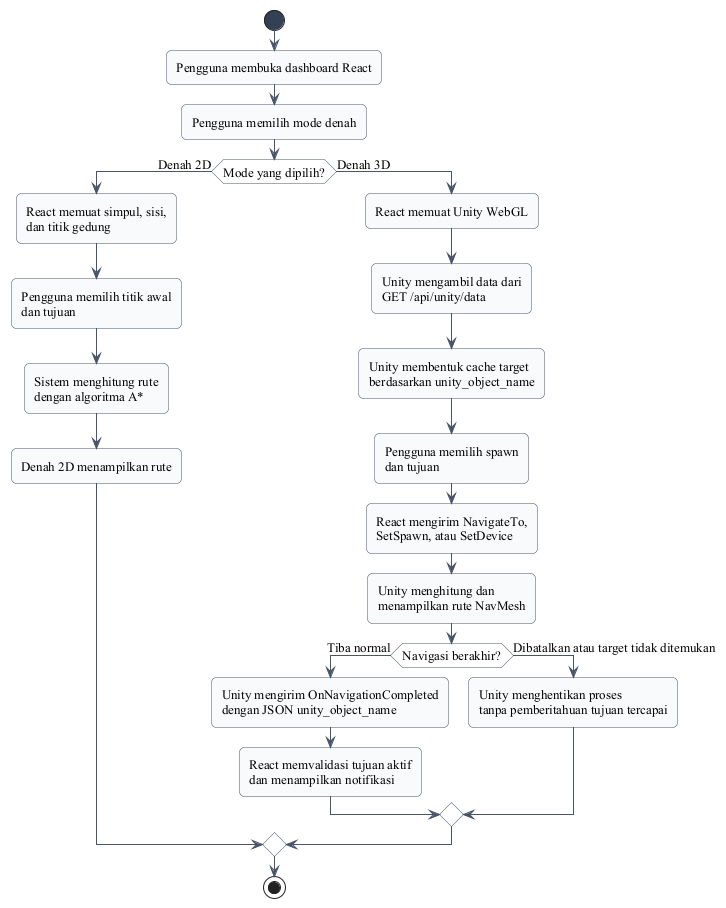

The diagram above was rendered by PlantUML. Its source (embedded in the PNG):
@startuml
skinparam defaultFontName "Times New Roman"
skinparam defaultFontSize 13
skinparam shadowing false
skinparam roundcorner 10
skinparam ArrowColor #475569
skinparam activity {
  FontName "Times New Roman"
  FontStyle plain
  BackgroundColor #F8FAFC
  BorderColor #475569
  DiamondBackgroundColor #FFFFFF
  DiamondBorderColor #475569
  StartColor #334155
  EndColor #334155
}

start
:Pengguna membuka dashboard React;
:Pengguna memilih mode denah;
if (Mode yang dipilih?) then (Denah 2D)
  :React memuat simpul, sisi,\ndan titik gedung;
  :Pengguna memilih titik awal\ndan tujuan;
  :Sistem menghitung rute\ndengan algoritma A*;
  :Denah 2D menampilkan rute;
else (Denah 3D)
  :React memuat Unity WebGL;
  :Unity mengambil data dari\nGET /api/unity/data;
  :Unity membentuk cache target\nberdasarkan unity_object_name;
  :Pengguna memilih spawn\ndan tujuan;
  :React mengirim NavigateTo,\nSetSpawn, atau SetDevice;
  :Unity menghitung dan\nmenampilkan rute NavMesh;
  if (Navigasi berakhir?) then (Tiba normal)
    :Unity mengirim OnNavigationCompleted\ndengan JSON unity_object_name;
    :React memvalidasi tujuan aktif\ndan menampilkan notifikasi;
  else (Dibatalkan atau target tidak ditemukan)
    :Unity menghentikan proses\ntanpa pemberitahuan tujuan tercapai;
  endif
endif
stop
@enduml